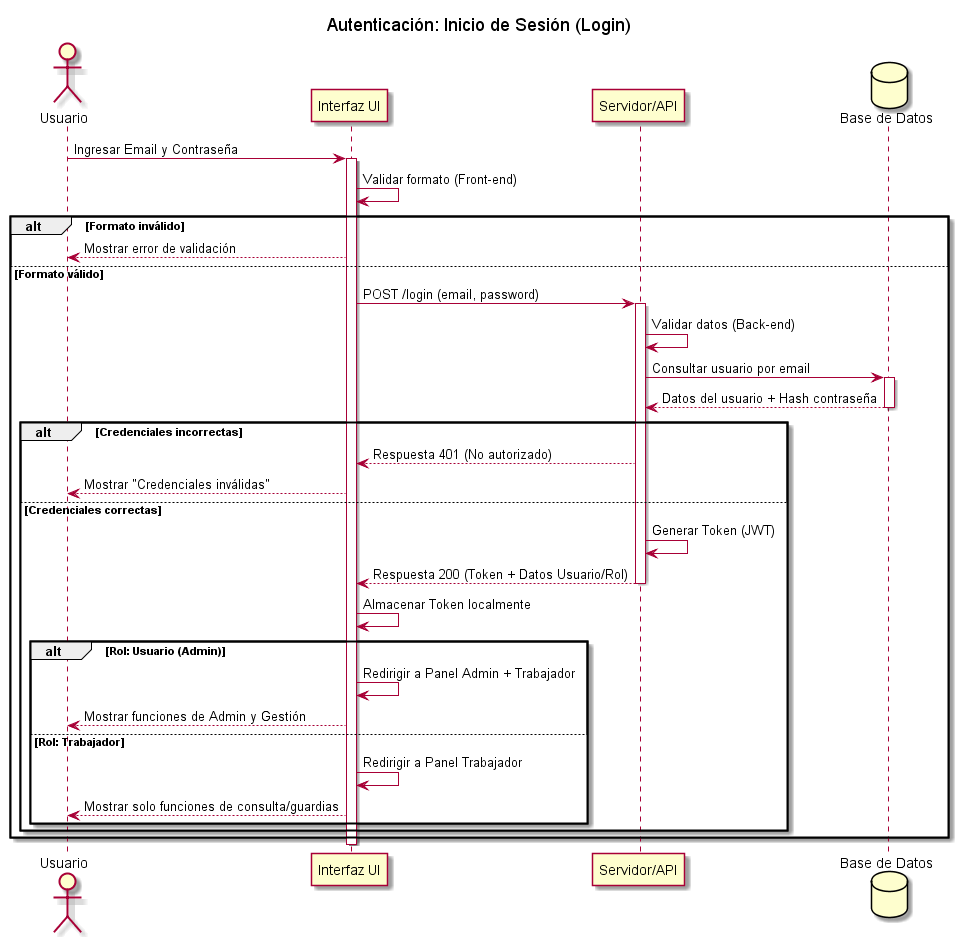

The diagram above was rendered by PlantUML. Its source (embedded in the PNG):
@startuml
title Autenticación: Inicio de Sesión (Login)

actor Usuario
participant "Interfaz UI" as UI
participant "Servidor/API" as API
database "Base de Datos" as DB

Usuario -> UI : Ingresar Email y Contraseña
activate UI
UI -> UI : Validar formato (Front-end)
alt Formato inválido
    UI --> Usuario : Mostrar error de validación
else Formato válido
    UI -> API : POST /login (email, password)
    activate API
    API -> API : Validar datos (Back-end)
    API -> DB : Consultar usuario por email
    activate DB
    DB --> API : Datos del usuario + Hash contraseña
    deactivate DB
    
    alt Credenciales incorrectas
        API --> UI : Respuesta 401 (No autorizado)
        UI --> Usuario : Mostrar "Credenciales inválidas"
    else Credenciales correctas
        API -> API : Generar Token (JWT)
        API --> UI : Respuesta 200 (Token + Datos Usuario/Rol)
        deactivate API
        
        UI -> UI : Almacenar Token localmente
        
        alt Rol: Usuario (Admin)
            UI -> UI : Redirigir a Panel Admin + Trabajador
            UI --> Usuario : Mostrar funciones de Admin y Gestión
        else Rol: Trabajador
            UI -> UI : Redirigir a Panel Trabajador
            UI --> Usuario : Mostrar solo funciones de consulta/guardias
        end
    end
end
deactivate UI
@enduml